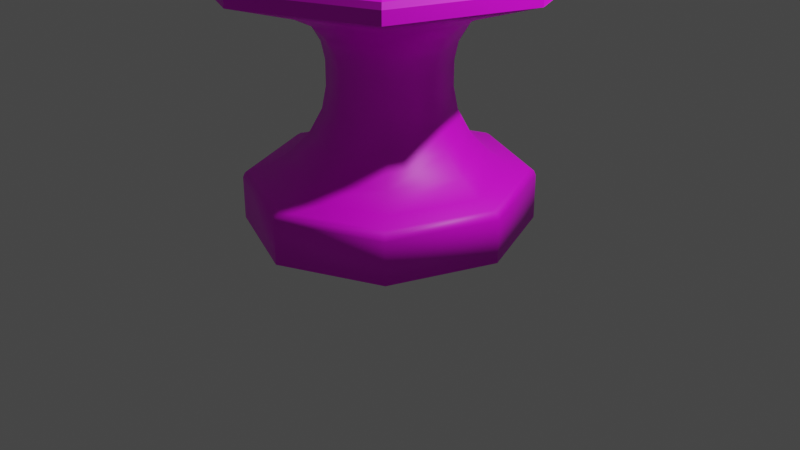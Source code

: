 # Source: Torch.blend  (saved by Blender 2.93.21; exported with 4.5.12 LTS)
import bpy
from mathutils import Matrix  # noqa: F401  (used for matrix-valued properties, if any)

bpy.ops.wm.read_factory_settings(use_empty=True)
scene = bpy.context.scene
scene.name = 'Scene'

# ---- collections
col_collection = bpy.data.collections.new('Collection'); scene.collection.children.link(col_collection)

# ---- images (referenced by path relative to the original .blend; pixels are not part of the script)
import os
ASSET_DIR = os.environ.get("B2B_ASSET_DIR", "")  # directory of the original .blend (textures are referenced by path, not embedded)
HERE = os.path.dirname(os.path.abspath(__file__))  # packed textures are extracted next to this script under _unpacked/

def load_image(name, relpath, width, height, colorspace="sRGB"):
    """Load a texture the original file referenced (path relative to the .blend, or extracted next to this script)."""
    p = next((c for c in (os.path.join(HERE, relpath), os.path.join(ASSET_DIR, relpath)) if relpath and os.path.exists(c)), "")
    if p:
        img = bpy.data.images.load(p, check_existing=True)
        img.name = name
    else:  # same state as the original file: an image datablock whose file is absent (Cycles renders it pink)
        img = bpy.data.images.new(name, width, height)
        img.source = "FILE"
        img.filepath = "//" + (relpath or name)
    img.colorspace_settings.name = colorspace
    return img
img_texturescom_wall_cobblestonemixed1_5x2_5_512_albedo_tif = load_image('TexturesCom_Wall_CobblestoneMixed1_5x2.5_512_albedo.tif', 'TexturesCom_Wall_CobblestoneMixed1_5x2.5_512_albedo.tif', 1024, 1024, 'sRGB')

# ---- materials (node trees are filled in below, after node groups)
mat_material_001 = bpy.data.materials.new('Material.001')
mat_material_001.use_transparent_shadow = False

# ---- material node trees
mat_material_001.use_nodes = True; mat_material_001.node_tree.nodes.clear()
_N = mat_material_001.node_tree.nodes; _L = mat_material_001.node_tree.links
n0 = _N.new('ShaderNodeBsdfPrincipled'); n0.name = 'Principled BSDF'; n0.location = (10, 300)
n0.distribution = 'GGX'
n0.subsurface_method = 'BURLEY'
n0.inputs[3].default_value = 1.45
n0.inputs[27].default_value = (0.0, 0.0, 0.0, 1.0)
n0.inputs[28].default_value = 1.0
n1 = _N.new('ShaderNodeOutputMaterial'); n1.name = 'Material Output'; n1.location = (300, 300)
n2 = _N.new('ShaderNodeTexImage'); n2.name = 'Image Texture'; n2.location = (353, 185)
n2.image = img_texturescom_wall_cobblestonemixed1_5x2_5_512_albedo_tif
_L.new(n0.outputs[0], n1.inputs[0])
_L.new(n2.outputs[0], n0.inputs[0])
n1.is_active_output = True

# ---- world
world_world = bpy.data.worlds.new('World'); scene.world = world_world
world_world.use_nodes = True; world_world.node_tree.nodes.clear()
_N = world_world.node_tree.nodes; _L = world_world.node_tree.links
n0 = _N.new('ShaderNodeOutputWorld'); n0.name = 'World Output'; n0.location = (300, 300)
n1 = _N.new('ShaderNodeBackground'); n1.name = 'Background'; n1.location = (10, 300)
n1.inputs[0].default_value = (0.05088, 0.05088, 0.05088, 1.0)
_L.new(n1.outputs[0], n0.inputs[0])
n0.is_active_output = True
world_world.color = (0.05088, 0.05088, 0.05088)
world_world.use_sun_shadow = False
world_world.sun_shadow_jitter_overblur = 0.0

# ---- cameras
cam_camera = bpy.data.cameras.new('Camera')
cam_camera.clip_end = 100.0
cam_camera.ortho_scale = 7.314

# ---- lights
light_light = bpy.data.lights.new('Light', 'POINT')
light_light.transmission_factor = 0.0
light_light.energy = 1000.0
light_light.shadow_soft_size = 0.1
light_light.shadow_maximum_resolution = 0.006
light_light.use_absolute_resolution = True

# ---- meshes
me_cylinder = bpy.data.meshes.new('Cylinder')
me_cylinder.from_pydata([(0.05861, 0.6507, -0.254), (1.07, 0.2168, -0.254), (1.482, -0.784, -0.254), (1.086, -1.845, -0.2544), (0.08446, -2.312, -0.2545), (-0.9355, -1.912, -0.2541), (-1.377, -0.879, -0.2536), (-0.9523, 0.2168, -0.254), (1.33, 0.4868, 2.257), (0.05861, 1.033, 2.257), (1.85, -0.7734, 2.257), (1.352, -2.108, 2.257), (0.09314, -2.696, 2.257), (-1.19, -2.192, 2.257), (-1.74, -0.8305, 2.257), (-1.213, 0.4868, 2.257), (0.9199, 0.1152, 2.182), (0.02477, 0.4663, 2.182), (1.307, -0.7914, 2.181), (0.9458, -1.75, 2.182), (0.05861, -2.13, 2.182), (-0.8142, -1.781, 2.181), (-1.201, -0.8748, 2.182), (-0.8539, 0.05624, 2.182), (0.4857, -0.3881, 1.144), (0.8913, 0.03216, 0.3197), (0.5166, -0.3561, 0.911), (0.6045, -0.265, 0.6727), (0.7361, -0.1287, 0.465), (0.05861, 0.3907, 0.3192), (0.05861, -0.2048, 1.144), (0.05861, 0.1628, 0.4647), (0.05861, -0.03038, 0.6725), (0.05861, -0.1595, 0.911), (0.6626, -0.8305, 1.144), (1.229, -0.7928, 0.3201), (0.7062, -0.8305, 0.9111), (0.8303, -0.8305, 0.6728), (1.01, -0.8002, 0.4653), (0.4857, -1.273, 1.144), (0.9036, -1.667, 0.3194), (0.5166, -1.305, 0.911), (0.6105, -1.379, 0.6725), (0.745, -1.511, 0.4647), (0.05861, -1.456, 1.144), (0.07894, -2.053, 0.3188), (0.05861, -1.502, 0.911), (0.0699, -1.632, 0.6723), (0.07404, -1.825, 0.4644), (-0.3685, -1.273, 1.144), (-0.7612, -1.722, 0.3196), (-0.3993, -1.305, 0.911), (-0.4873, -1.396, 0.6727), (-0.6095, -1.556, 0.465), (-0.5454, -0.8305, 1.144), (-1.124, -0.871, 0.3205), (-0.589, -0.8305, 0.9111), (-0.7131, -0.8305, 0.6728), (-0.8989, -0.8305, 0.4653), (-0.3685, -0.3881, 1.144), (-0.7741, 0.03216, 0.3197), (-0.3993, -0.3561, 0.911), (-0.4873, -0.265, 0.6727), (-0.6189, -0.1287, 0.465), (0.8259, -0.03557, 2.011), (0.4857, -0.3881, 1.405), (0.6957, -0.1705, 1.914), (0.5853, -0.2848, 1.765), (0.5116, -0.3612, 1.586), (0.05861, -0.2048, 1.405), (0.05861, 0.2949, 2.012), (0.05861, -0.1668, 1.586), (0.05861, -0.05845, 1.765), (0.05861, 0.1037, 1.914), (1.143, -0.8305, 2.011), (0.6626, -0.8305, 1.405), (0.9591, -0.8305, 1.914), (0.8032, -0.8305, 1.765), (0.6991, -0.8305, 1.586), (0.8259, -1.626, 2.011), (0.4857, -1.273, 1.405), (0.6957, -1.491, 1.914), (0.5853, -1.376, 1.765), (0.5116, -1.3, 1.586), (0.05861, -1.956, 2.012), (0.05861, -1.456, 1.405), (0.05861, -1.765, 1.914), (0.05861, -1.603, 1.765), (0.05861, -1.494, 1.586), (-0.7087, -1.626, 2.011), (-0.3685, -1.273, 1.405), (-0.5785, -1.491, 1.914), (-0.4681, -1.376, 1.765), (-0.3944, -1.3, 1.586), (-1.026, -0.8305, 2.011), (-0.5454, -0.8305, 1.405), (-0.8418, -0.8305, 1.914), (-0.686, -0.8305, 1.765), (-0.5819, -0.8305, 1.586), (-0.7087, -0.03557, 2.011), (-0.3685, -0.3881, 1.405), (-0.5785, -0.1705, 1.914), (-0.4681, -0.2848, 1.765), (-0.3944, -0.3612, 1.586), (1.234, 0.4588, 2.474), (1.296, 0.5259, 2.386), (1.278, 0.5062, 2.443), (0.05861, 1.033, 2.386), (0.01464, 0.9369, 2.475), (0.01323, 1.002, 2.444), (1.762, -0.7765, 2.474), (1.851, -0.7735, 2.386), (1.825, -0.7744, 2.443), (1.288, -2.045, 2.473), (1.352, -2.108, 2.385), (1.334, -2.09, 2.442), (0.09118, -2.604, 2.473), (0.09316, -2.696, 2.385), (0.09258, -2.669, 2.442), (-1.128, -2.125, 2.474), (-1.19, -2.192, 2.385), (-1.172, -2.173, 2.443), (-1.656, -0.8902, 2.474), (-1.745, -0.893, 2.386), (-1.719, -0.8922, 2.443), (-1.183, 0.3784, 2.475), (-1.213, 0.4868, 2.386), (-1.228, 0.4229, 2.444), (0.9598, 0.1586, 2.461), (1.022, 0.2271, 2.516), (0.982, 0.1829, 2.504), (0.0215, 0.6199, 2.516), (0.02353, 0.5259, 2.461), (0.02281, 0.5592, 2.504), (1.365, -0.7897, 2.461), (1.455, -0.7867, 2.515), (1.397, -0.7887, 2.504), (1.001, -1.764, 2.46), (1.067, -1.828, 2.515), (1.025, -1.786, 2.503), (0.08229, -2.193, 2.46), (0.08434, -2.287, 2.515), (0.08302, -2.226, 2.503), (-0.854, -1.825, 2.46), (-0.9166, -1.894, 2.515), (-0.8762, -1.85, 2.503), (-1.259, -0.8769, 2.461), (-1.349, -0.88, 2.516), (-1.291, -0.878, 2.504), (-0.8956, 0.09695, 2.461), (-0.961, 0.1611, 2.516), (-0.9188, 0.1197, 2.504), (0.05861, 0.6507, 0.19), (0.05861, 0.5756, 0.2728), (0.05861, 0.6287, 0.2407), (1.018, 0.1639, 0.2728), (1.04, 0.2488, 0.1904), (1.026, 0.2327, 0.2412), (1.41, -0.7868, 0.2727), (1.482, -0.7843, 0.1899), (1.461, -0.785, 0.2407), (1.034, -1.794, 0.2723), (1.086, -1.845, 0.1895), (1.07, -1.83, 0.2403), (0.08292, -2.238, 0.2723), (0.08453, -2.312, 0.1895), (0.08406, -2.291, 0.2402), (-0.8855, -1.858, 0.2726), (-0.9354, -1.912, 0.1898), (-0.9208, -1.896, 0.2406), (-1.305, -0.877, 0.2732), (-1.377, -0.8793, 0.1904), (-1.356, -0.8787, 0.2411), (-0.9013, 0.1639, 0.2728), (-0.9523, 0.2168, 0.19), (-0.9374, 0.2013, 0.2407)], [], [(7, 174, 152, 0), (155, 25, 35, 158), (158, 35, 40, 161), (161, 40, 45, 164), (164, 45, 50, 167), (167, 50, 55, 170), (170, 55, 60, 173), (173, 60, 29, 153), (0, 1, 2, 3, 4, 5, 6, 7), (3, 162, 165, 4), (5, 168, 171, 6), (1, 156, 159, 2), (6, 171, 174, 7), (4, 165, 168, 5), (2, 159, 162, 3), (8, 9, 107, 105), (140, 137, 19, 20), (149, 146, 22, 23), (143, 140, 20, 21), (134, 128, 16, 18), (137, 134, 18, 19), (146, 143, 21, 22), (113, 110, 135, 138), (14, 13, 120, 123), (12, 11, 114, 117), (9, 15, 126, 107), (15, 14, 123, 126), (13, 12, 117, 120), (11, 10, 111, 114), (10, 8, 105, 111), (110, 104, 129, 135), (108, 125, 150, 131), (122, 119, 144, 147), (116, 113, 138, 141), (132, 149, 23, 17), (125, 122, 147, 150), (119, 116, 141, 144), (49, 44, 85, 90), (44, 39, 80, 85), (30, 59, 100, 69), (34, 24, 65, 75), (39, 34, 75, 80), (59, 54, 95, 100), (54, 49, 90, 95), (89, 13, 14, 94), (94, 14, 15, 99), (99, 15, 9, 70), (70, 9, 8, 64), (64, 8, 10, 74), (74, 10, 11, 79), (79, 11, 12, 84), (84, 12, 13, 89), (25, 29, 31, 28), (28, 31, 32, 27), (27, 32, 33, 26), (26, 33, 30, 24), (35, 25, 28, 38), (38, 28, 27, 37), (37, 27, 26, 36), (36, 26, 24, 34), (40, 35, 38, 43), (43, 38, 37, 42), (42, 37, 36, 41), (41, 36, 34, 39), (45, 40, 43, 48), (48, 43, 42, 47), (47, 42, 41, 46), (46, 41, 39, 44), (50, 45, 48, 53), (53, 48, 47, 52), (52, 47, 46, 51), (51, 46, 44, 49), (55, 50, 53, 58), (58, 53, 52, 57), (57, 52, 51, 56), (56, 51, 49, 54), (60, 55, 58, 63), (63, 58, 57, 62), (62, 57, 56, 61), (61, 56, 54, 59), (29, 60, 63, 31), (31, 63, 62, 32), (32, 62, 61, 33), (33, 61, 59, 30), (0, 152, 156, 1), (65, 69, 71, 68), (68, 71, 72, 67), (67, 72, 73, 66), (66, 73, 70, 64), (75, 65, 68, 78), (78, 68, 67, 77), (77, 67, 66, 76), (76, 66, 64, 74), (80, 75, 78, 83), (83, 78, 77, 82), (82, 77, 76, 81), (81, 76, 74, 79), (85, 80, 83, 88), (88, 83, 82, 87), (87, 82, 81, 86), (86, 81, 79, 84), (90, 85, 88, 93), (93, 88, 87, 92), (92, 87, 86, 91), (91, 86, 84, 89), (95, 90, 93, 98), (98, 93, 92, 97), (97, 92, 91, 96), (96, 91, 89, 94), (100, 95, 98, 103), (103, 98, 97, 102), (102, 97, 96, 101), (101, 96, 94, 99), (69, 100, 103, 71), (71, 103, 102, 72), (72, 102, 101, 73), (73, 101, 99, 70), (24, 30, 69, 65), (16, 17, 23, 22, 21, 20, 19, 18), (105, 107, 109, 106), (106, 109, 108, 104), (111, 105, 106, 112), (112, 106, 104, 110), (114, 111, 112, 115), (115, 112, 110, 113), (117, 114, 115, 118), (118, 115, 113, 116), (120, 117, 118, 121), (121, 118, 116, 119), (123, 120, 121, 124), (124, 121, 119, 122), (126, 123, 124, 127), (127, 124, 122, 125), (107, 126, 127, 109), (109, 127, 125, 108), (128, 132, 17, 16), (129, 131, 133, 130), (130, 133, 132, 128), (135, 129, 130, 136), (136, 130, 128, 134), (138, 135, 136, 139), (139, 136, 134, 137), (141, 138, 139, 142), (142, 139, 137, 140), (144, 141, 142, 145), (145, 142, 140, 143), (147, 144, 145, 148), (148, 145, 143, 146), (150, 147, 148, 151), (151, 148, 146, 149), (131, 150, 151, 133), (133, 151, 149, 132), (104, 108, 131, 129), (156, 152, 154, 157), (157, 154, 153, 155), (159, 156, 157, 160), (160, 157, 155, 158), (162, 159, 160, 163), (163, 160, 158, 161), (165, 162, 163, 166), (166, 163, 161, 164), (168, 165, 166, 169), (169, 166, 164, 167), (171, 168, 169, 172), (172, 169, 167, 170), (174, 171, 172, 175), (175, 172, 170, 173), (152, 174, 175, 154), (154, 175, 173, 153), (153, 29, 25, 155)])
me_cylinder.polygons.foreach_set('use_smooth', [1, 1, 1, 1, 1, 1, 1, 1, 0, 1, 1, 1, 1, 1, 1, 0, 0, 0, 0, 0, 0, 0, 0, 0, 0, 0, 0, 0, 0, 0, 0, 0, 0, 0, 0, 0, 0, 1, 1, 1, 1, 1, 1, 1, 1, 1, 1, 1, 1, 1, 1, 1, 1, 1, 1, 1, 1, 1, 1, 1, 1, 1, 1, 1, 1, 1, 1, 1, 1, 1, 1, 1, 1, 1, 1, 1, 1, 1, 1, 1, 1, 1, 1, 1, 1, 1, 1, 1, 1, 1, 1, 1, 1, 1, 1, 1, 1, 1, 1, 1, 1, 1, 1, 1, 1, 1, 1, 1, 1, 1, 1, 1, 1, 1, 1, 1, 1, 1, 0, 0, 0, 0, 0, 0, 0, 0, 0, 0, 0, 0, 0, 0, 0, 0, 0, 0, 0, 0, 0, 0, 0, 0, 0, 0, 0, 0, 0, 0, 0, 0, 0, 0, 0, 1, 1, 1, 1, 1, 1, 1, 1, 1, 1, 1, 1, 1, 1, 1, 1, 1])
_uv = me_cylinder.uv_layers.new(name='UVMap')
_uv.uv.foreach_set('vector', [-0.2485, 0.4852, -0.1234, 0.4837, -0.09548, 0.681, -0.2249, 0.6953, 0.005358, 0.8607, 0.05382, 0.8494, 0.1678, 0.998, 0.1308, 1.015, 0.1308, 1.015, 0.1678, 0.998, 0.3371, 1.107, 0.321, 1.136, 0.2446, -0.2026, 0.2658, -0.1749, 0.1105, -0.061, 0.06902, -0.07684, 0.06902, -0.07684, 0.1105, -0.061, 0.01749, 0.09582, -0.03122, 0.08675, -0.03122, 0.08675, 0.01749, 0.09582, -0.02705, 0.2784, -0.07766, 0.2747, -0.07766, 0.2747, -0.02705, 0.2784, -0.03628, 0.4812, -0.09056, 0.4826, -0.09056, 0.4826, -0.03628, 0.4812, -0.00853, 0.6713, -0.06295, 0.6774, 0.942, 0.4067, 0.8608, 0.4009, 0.8057, 0.285, 0.8047, 0.1178, 0.8612, 0.0, 0.9421, 0.0007013, 1.0, 0.1195, 1.0, 0.293, 0.1395, -0.271, 0.2276, -0.2187, 0.0438, -0.08681, -0.05997, -0.1279, -0.1795, 0.05971, -0.06085, 0.08099, -0.1091, 0.2724, -0.2342, 0.2648, -0.1382, 0.8979, -0.0281, 0.8599, 0.1075, 1.026, 0.01638, 1.07, -0.2342, 0.2648, -0.1091, 0.2724, -0.1234, 0.4837, -0.2485, 0.4852, -0.05997, -0.1279, 0.0438, -0.08681, -0.06085, 0.08099, -0.1795, 0.05971, 0.01638, 1.07, 0.1075, 1.026, 0.3063, 1.153, 0.2226, 1.208, 0.4302, -0.1486, 0.6749, -0.1459, 0.6658, -0.1009, 0.4466, -0.1087, 0.4624, 0.8775, 0.3526, 0.6352, 0.3981, 0.6142, 0.4852, 0.7985, 0.7385, 0.3064, 0.7353, 0.6382, 0.6901, 0.6014, 0.6965, 0.3399, 0.6221, 0.8753, 0.4624, 0.8775, 0.4852, 0.7985, 0.6056, 0.7911, 0.3597, 0.2966, 0.4782, 0.06561, 0.4931, 0.1501, 0.4014, 0.3373, 0.3526, 0.6352, 0.3597, 0.2966, 0.4014, 0.3373, 0.3981, 0.6142, 0.7353, 0.6382, 0.6221, 0.8753, 0.6056, 0.7911, 0.6901, 0.6014, 0.2867, 0.6866, 0.2963, 0.2389, 0.3431, 0.2815, 0.3352, 0.6485, 0.8439, 0.7091, 0.6687, 1.095, 0.6582, 1.05, 0.8181, 0.7084, 0.4136, 1.104, 0.24, 0.7203, 0.2639, 0.704, 0.4243, 1.055, 0.6749, -0.1459, 0.8439, 0.2057, 0.8216, 0.2245, 0.6658, -0.1009, 0.8439, 0.2057, 0.8439, 0.7091, 0.8181, 0.7084, 0.8216, 0.2245, 0.6687, 1.095, 0.4136, 1.104, 0.4243, 1.055, 0.6582, 1.05, 0.24, 0.7203, 0.2528, 0.1995, 0.2747, 0.2191, 0.2639, 0.704, 0.2528, 0.1995, 0.4302, -0.1486, 0.4466, -0.1087, 0.2747, 0.2191, 0.2963, 0.2389, 0.4548, -0.06455, 0.4718, 0.03157, 0.3431, 0.2815, 0.6613, -0.0512, 0.8014, 0.2565, 0.7551, 0.2934, 0.6405, 0.04146, 0.797, 0.6908, 0.6489, 1.005, 0.6292, 0.9093, 0.7517, 0.652, 0.4342, 1.01, 0.2867, 0.6866, 0.3352, 0.6485, 0.4548, 0.9124, 0.633, 0.07464, 0.7385, 0.3064, 0.6965, 0.3399, 0.6161, 0.1483, 0.8014, 0.2565, 0.797, 0.6908, 0.7517, 0.652, 0.7551, 0.2934, 0.6489, 1.005, 0.4342, 1.01, 0.4548, 0.9124, 0.6292, 0.9093, 0.4221, 0.1397, 0.4238, 0.01371, 0.5189, 0.009378, 0.5486, 0.1364, 0.4238, 0.01371, 0.4299, -0.07421, 0.481, -0.07966, 0.5189, 0.009378, 0.441, 0.636, 0.4303, 0.4712, 0.5772, 0.47, 0.5774, 0.6355, 0.4681, 0.9169, 0.452, 0.7874, 0.5748, 0.7882, 0.5607, 0.9187, 0.4865, 1.004, 0.4681, 0.9169, 0.5607, 0.9187, 0.5358, 1.003, 0.4303, 0.4712, 0.4231, 0.2985, 0.5702, 0.2966, 0.5772, 0.47, 0.4231, 0.2985, 0.4221, 0.1397, 0.5486, 0.1364, 0.5702, 0.2966, 0.8696, 0.08806, 1.076, 0.04116, 1.139, 0.2535, 0.9323, 0.2727, 0.9323, 0.2727, 1.139, 0.2535, 1.169, 0.4539, 0.946, 0.4655, 0.946, 0.4655, 1.169, 0.4539, 1.161, 0.6694, 0.9323, 0.6503, 0.9323, 0.6503, 1.161, 0.6694, 1.085, 0.8732, 0.8898, 0.8243, 0.8898, 0.8243, 1.085, 0.8732, 0.9528, 1.044, 0.8004, 0.9779, 0.8004, 0.9779, 0.9528, 1.044, 0.7302, 1.185, 0.6572, 1.087, 0.6072, -0.1678, 0.6575, -0.2859, 0.9343, -0.1509, 0.7652, -0.06917, 0.7652, -0.06917, 0.9343, -0.1509, 1.076, 0.04116, 0.8696, 0.08806, 0.05382, 0.8494, -0.00853, 0.6713, 0.08104, 0.6616, 0.133, 0.8317, 0.133, 0.8317, 0.08104, 0.6616, 0.1941, 0.6509, 0.2327, 0.8124, 0.2327, 0.8124, 0.1941, 0.6509, 0.3209, 0.6416, 0.3444, 0.7961, 0.3444, 0.7961, 0.3209, 0.6416, 0.441, 0.636, 0.452, 0.7874, 0.1678, 0.998, 0.05382, 0.8494, 0.133, 0.8317, 0.2275, 0.973, 0.2275, 0.973, 0.133, 0.8317, 0.2327, 0.8124, 0.3041, 0.9497, 0.3041, 0.9497, 0.2327, 0.8124, 0.3444, 0.7961, 0.3867, 0.9264, 0.3867, 0.9264, 0.3444, 0.7961, 0.452, 0.7874, 0.4681, 0.9169, 0.3371, 1.107, 0.1678, 0.998, 0.2275, 0.973, 0.3617, 1.069, 0.3617, 1.069, 0.2275, 0.973, 0.3041, 0.9497, 0.3968, 1.036, 0.3968, 1.036, 0.3041, 0.9497, 0.3867, 0.9264, 0.4417, 1.016, 0.4417, 1.016, 0.3867, 0.9264, 0.4681, 0.9169, 0.4865, 1.004, 0.1105, -0.061, 0.2658, -0.1749, 0.2992, -0.1383, 0.1759, -0.03728, 0.1759, -0.03728, 0.2992, -0.1383, 0.3409, -0.1059, 0.2544, -0.01242, 0.2544, -0.01242, 0.3409, -0.1059, 0.3836, -0.08106, 0.3416, 0.005695, 0.3416, 0.005695, 0.3836, -0.08106, 0.4299, -0.07421, 0.4238, 0.01371, 0.01749, 0.09582, 0.1105, -0.061, 0.1759, -0.03728, 0.09713, 0.1088, 0.09713, 0.1088, 0.1759, -0.03728, 0.2544, -0.01242, 0.1988, 0.1276, 0.1988, 0.1276, 0.2544, -0.01242, 0.3416, 0.005695, 0.3124, 0.137, 0.3124, 0.137, 0.3416, 0.005695, 0.4238, 0.01371, 0.4221, 0.1397, -0.02705, 0.2784, 0.01749, 0.09582, 0.09713, 0.1088, 0.0609, 0.291, 0.0609, 0.291, 0.09713, 0.1088, 0.1988, 0.1276, 0.1696, 0.2958, 0.1696, 0.2958, 0.1988, 0.1276, 0.3124, 0.137, 0.2965, 0.2988, 0.2965, 0.2988, 0.3124, 0.137, 0.4221, 0.1397, 0.4231, 0.2985, -0.03628, 0.4812, -0.02705, 0.2784, 0.0609, 0.291, 0.05104, 0.4774, 0.05104, 0.4774, 0.0609, 0.291, 0.1696, 0.2958, 0.1687, 0.4758, 0.1687, 0.4758, 0.1696, 0.2958, 0.2965, 0.2988, 0.3016, 0.4735, 0.3016, 0.4735, 0.2965, 0.2988, 0.4231, 0.2985, 0.4303, 0.4712, -0.00853, 0.6713, -0.03628, 0.4812, 0.05104, 0.4774, 0.08104, 0.6616, 0.08104, 0.6616, 0.05104, 0.4774, 0.1687, 0.4758, 0.1941, 0.6509, 0.1941, 0.6509, 0.1687, 0.4758, 0.3016, 0.4735, 0.3209, 0.6416, 0.3209, 0.6416, 0.3016, 0.4735, 0.4303, 0.4712, 0.441, 0.636, -0.2249, 0.6953, -0.09548, 0.681, -0.0281, 0.8599, -0.1382, 0.8979, 0.5748, 0.7882, 0.5774, 0.6355, 0.6706, 0.6371, 0.6584, 0.793, 0.6584, 0.793, 0.6706, 0.6371, 0.7688, 0.6408, 0.7453, 0.8022, 0.7453, 0.8022, 0.7688, 0.6408, 0.8584, 0.6456, 0.8245, 0.8135, 0.8245, 0.8135, 0.8584, 0.6456, 0.9323, 0.6503, 0.8898, 0.8243, 0.5607, 0.9187, 0.5748, 0.7882, 0.6584, 0.793, 0.6244, 0.9262, 0.6244, 0.9262, 0.6584, 0.793, 0.7453, 0.8022, 0.6904, 0.941, 0.6904, 0.941, 0.7453, 0.8022, 0.8245, 0.8135, 0.7506, 0.9596, 0.7506, 0.9596, 0.8245, 0.8135, 0.8898, 0.8243, 0.8004, 0.9779, 0.5358, 1.003, 0.5607, 0.9187, 0.6244, 0.9262, 0.5705, 1.013, 0.5705, 1.013, 0.6244, 0.9262, 0.6904, 0.941, 0.6037, 1.032, 0.6037, 1.032, 0.6904, 0.941, 0.7506, 0.9596, 0.6329, 1.058, 0.6329, 1.058, 0.7506, 0.9596, 0.8004, 0.9779, 0.6572, 1.087, 0.5189, 0.009378, 0.481, -0.07966, 0.5193, -0.09077, 0.5831, -0.003207, 0.5831, -0.003207, 0.5193, -0.09077, 0.5544, -0.1108, 0.6503, -0.02288, 0.6503, -0.02288, 0.5544, -0.1108, 0.5841, -0.138, 0.7124, -0.04628, 0.7124, -0.04628, 0.5841, -0.138, 0.6072, -0.1678, 0.7652, -0.06917, 0.5486, 0.1364, 0.5189, 0.009378, 0.5831, -0.003207, 0.6342, 0.1282, 0.6342, 0.1282, 0.5831, -0.003207, 0.6503, -0.02288, 0.7226, 0.1158, 0.7226, 0.1158, 0.6503, -0.02288, 0.7124, -0.04628, 0.8032, 0.1015, 0.8032, 0.1015, 0.7124, -0.04628, 0.7652, -0.06917, 0.8696, 0.08806, 0.5702, 0.2966, 0.5486, 0.1364, 0.6342, 0.1282, 0.6696, 0.292, 0.6696, 0.292, 0.6342, 0.1282, 0.7226, 0.1158, 0.7698, 0.2856, 0.7698, 0.2856, 0.7226, 0.1158, 0.8032, 0.1015, 0.8596, 0.2788, 0.8596, 0.2788, 0.8032, 0.1015, 0.8696, 0.08806, 0.9323, 0.2727, 0.5772, 0.47, 0.5702, 0.2966, 0.6696, 0.292, 0.677, 0.4684, 0.677, 0.4684, 0.6696, 0.292, 0.7698, 0.2856, 0.7794, 0.4669, 0.7794, 0.4669, 0.7698, 0.2856, 0.8596, 0.2788, 0.8714, 0.4659, 0.8714, 0.4659, 0.8596, 0.2788, 0.9323, 0.2727, 0.946, 0.4655, 0.5774, 0.6355, 0.5772, 0.47, 0.677, 0.4684, 0.6706, 0.6371, 0.6706, 0.6371, 0.677, 0.4684, 0.7794, 0.4669, 0.7688, 0.6408, 0.7688, 0.6408, 0.7794, 0.4669, 0.8714, 0.4659, 0.8584, 0.6456, 0.8584, 0.6456, 0.8714, 0.4659, 0.946, 0.4655, 0.9323, 0.6503, 0.452, 0.7874, 0.441, 0.636, 0.5774, 0.6355, 0.5748, 0.7882, 0.4802, 0.02985, 0.6395, 0.02749, 0.7436, 0.2756, 0.7353, 0.614, 0.6259, 0.8596, 0.47, 0.8692, 0.3573, 0.6306, 0.3616, 0.2721, 0.4466, -0.1087, 0.6658, -0.1009, 0.6663, -0.07348, 0.4507, -0.08717, 0.4507, -0.08717, 0.6663, -0.07348, 0.6613, -0.0512, 0.4548, -0.06455, 0.2747, 0.2191, 0.4466, -0.1087, 0.4507, -0.08717, 0.2856, 0.229, 0.2856, 0.229, 0.4507, -0.08717, 0.4548, -0.06455, 0.2963, 0.2389, 0.2639, 0.704, 0.2747, 0.2191, 0.2856, 0.229, 0.2752, 0.6954, 0.2752, 0.6954, 0.2856, 0.229, 0.2963, 0.2389, 0.2867, 0.6866, 0.4243, 1.055, 0.2639, 0.704, 0.2752, 0.6954, 0.4291, 1.033, 0.4291, 1.033, 0.2752, 0.6954, 0.2867, 0.6866, 0.4342, 1.01, 0.6582, 1.05, 0.4243, 1.055, 0.4291, 1.033, 0.6536, 1.028, 0.6536, 1.028, 0.4291, 1.033, 0.4342, 1.01, 0.6489, 1.005, 0.8181, 0.7084, 0.6582, 1.05, 0.6536, 1.028, 0.8076, 0.6996, 0.8076, 0.6996, 0.6536, 1.028, 0.6489, 1.005, 0.797, 0.6908, 0.8216, 0.2245, 0.8181, 0.7084, 0.8076, 0.6996, 0.8124, 0.2479, 0.8124, 0.2479, 0.8076, 0.6996, 0.797, 0.6908, 0.8014, 0.2565, 0.6658, -0.1009, 0.8216, 0.2245, 0.8124, 0.2479, 0.6663, -0.07348, 0.6663, -0.07348, 0.8124, 0.2479, 0.8014, 0.2565, 0.6613, -0.0512, 0.4782, 0.06561, 0.633, 0.07464, 0.6161, 0.1483, 0.4931, 0.1501, 0.4718, 0.03157, 0.6405, 0.04146, 0.6366, 0.05918, 0.4751, 0.04949, 0.4751, 0.04949, 0.6366, 0.05918, 0.633, 0.07464, 0.4782, 0.06561, 0.3431, 0.2815, 0.4718, 0.03157, 0.4751, 0.04949, 0.3517, 0.2893, 0.3517, 0.2893, 0.4751, 0.04949, 0.4782, 0.06561, 0.3597, 0.2966, 0.3352, 0.6485, 0.3431, 0.2815, 0.3517, 0.2893, 0.3443, 0.6415, 0.3443, 0.6415, 0.3517, 0.2893, 0.3597, 0.2966, 0.3526, 0.6352, 0.4548, 0.9124, 0.3352, 0.6485, 0.3443, 0.6415, 0.4588, 0.8937, 0.4588, 0.8937, 0.3443, 0.6415, 0.3526, 0.6352, 0.4624, 0.8775, 0.6292, 0.9093, 0.4548, 0.9124, 0.4588, 0.8937, 0.6255, 0.8914, 0.6255, 0.8914, 0.4588, 0.8937, 0.4624, 0.8775, 0.6221, 0.8753, 0.7517, 0.652, 0.6292, 0.9093, 0.6255, 0.8914, 0.7433, 0.6448, 0.7433, 0.6448, 0.6255, 0.8914, 0.6221, 0.8753, 0.7353, 0.6382, 0.7551, 0.2934, 0.7517, 0.652, 0.7433, 0.6448, 0.7464, 0.3003, 0.7464, 0.3003, 0.7433, 0.6448, 0.7353, 0.6382, 0.7385, 0.3064, 0.6405, 0.04146, 0.7551, 0.2934, 0.7464, 0.3003, 0.6366, 0.05918, 0.6366, 0.05918, 0.7464, 0.3003, 0.7385, 0.3064, 0.633, 0.07464, 0.4548, -0.06455, 0.6613, -0.0512, 0.6405, 0.04146, 0.4718, 0.03157, -0.0281, 0.8599, -0.09548, 0.681, -0.08005, 0.6793, -0.01388, 0.8565, -0.01388, 0.8565, -0.08005, 0.6793, -0.06295, 0.6774, 0.005358, 0.8607, 0.1075, 1.026, -0.0281, 0.8599, -0.01388, 0.8565, 0.119, 1.02, 0.119, 1.02, -0.01388, 0.8565, 0.005358, 0.8607, 0.1308, 1.015, 0.3063, 1.153, 0.1075, 1.026, 0.119, 1.02, 0.3146, 1.145, 0.3146, 1.145, 0.119, 1.02, 0.1308, 1.015, 0.321, 1.136, 0.0438, -0.08681, 0.2276, -0.2187, 0.2368, -0.2113, 0.05583, -0.08201, 0.05583, -0.08201, 0.2368, -0.2113, 0.2446, -0.2026, 0.06902, -0.07684, -0.06085, 0.08099, 0.0438, -0.08681, 0.05583, -0.08201, -0.04647, 0.08375, -0.04647, 0.08375, 0.05583, -0.08201, 0.06902, -0.07684, -0.03122, 0.08675, -0.1091, 0.2724, -0.06085, 0.08099, -0.04647, 0.08375, -0.09352, 0.2735, -0.09352, 0.2735, -0.04647, 0.08375, -0.03122, 0.08675, -0.07766, 0.2747, -0.1234, 0.4837, -0.1091, 0.2724, -0.09352, 0.2735, -0.1075, 0.4832, -0.1075, 0.4832, -0.09352, 0.2735, -0.07766, 0.2747, -0.09056, 0.4826, -0.09548, 0.681, -0.1234, 0.4837, -0.1075, 0.4832, -0.08005, 0.6793, -0.08005, 0.6793, -0.1075, 0.4832, -0.09056, 0.4826, -0.06295, 0.6774, -0.06295, 0.6774, -0.00853, 0.6713, 0.05382, 0.8494, 0.005358, 0.8607])
me_cylinder.materials.append(mat_material_001)
me_cylinder.use_remesh_fix_poles = True
me_cylinder.use_remesh_preserve_attributes = False
me_cylinder.update()

# ---- objects
ob_light = bpy.data.objects.new('Light', light_light)
ob_camera = bpy.data.objects.new('Camera', cam_camera)
ob_cylinder = bpy.data.objects.new('Cylinder', me_cylinder)

# ---- transforms, parenting, visibility, modifiers, constraints
ob_light.location = (4.076, 1.005, 5.904)
ob_light.rotation_euler = (0.6503, 0.05522, 1.866)
ob_light.lock_rotations_4d = False
ob_light.empty_display_type = 'ARROWS'
ob_light.color = (0.0, 0.0, 0.0, 0.0)
ob_light.lineart.crease_threshold = 0.0
ob_camera.location = (7.359, -6.926, 4.958)
ob_camera.rotation_euler = (1.109, 0.0, 0.8149)
ob_camera.lock_rotations_4d = False
ob_camera.empty_display_type = 'ARROWS'
ob_camera.color = (0.0, 0.0, 0.0, 0.0)
ob_camera.display_type = 'WIRE'
ob_camera.lineart.crease_threshold = 0.0
ob_cylinder.location = (-0.1633, 0.8052, 0.254)

# ---- collection membership
col_collection.objects.link(ob_light)
col_collection.objects.link(ob_camera)
col_collection.objects.link(ob_cylinder)

# ---- scene / render settings (as saved in the file)
scene.camera = ob_camera
scene.frame_start = 1; scene.frame_end = 250; scene.frame_set(1)
scene.render.engine = 'BLENDER_EEVEE_NEXT'
scene.cycles.use_denoising = False
scene.cycles.samples = 128
scene.cycles.sampling_pattern = 'TABULATED_SOBOL'
scene.cycles.use_adaptive_sampling = False
scene.cycles.use_light_tree = False
scene.view_settings.view_transform = 'Filmic'
bpy.context.view_layer.update()
